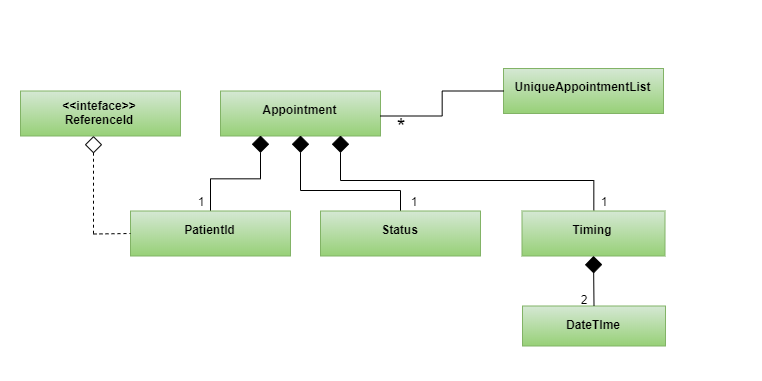

The diagram above was exported from draw.io. Its source (the exported page's mxGraphModel, read from the mxfile embedded in the PNG):
<mxGraphModel dx="2347" dy="1130" grid="1" gridSize="10" guides="1" tooltips="1" connect="1" arrows="1" fold="1" page="1" pageScale="1.5" pageWidth="1169" pageHeight="826" background="none" math="0" shadow="0">
  <root>
    <mxCell id="0" style=";html=1;" />
    <mxCell id="1" style=";html=1;" parent="0" />
    <mxCell id="1672d66443f91eb5-5" value="&lt;p&gt;&lt;span&gt;Appointment&lt;/span&gt;&lt;br&gt;&lt;/p&gt;" style="shape=rect;html=1;overflow=fill;whiteSpace=wrap;align=center;fontStyle=1;gradientColor=#97d077;fillColor=#d5e8d4;strokeColor=#82b366;" parent="1" vertex="1">
      <mxGeometry x="683" y="490.5" width="160" height="45" as="geometry" />
    </mxCell>
    <mxCell id="LrF4vGRNIJj0LGRHnGlv-36" value="&lt;p&gt;&lt;span&gt;UniqueAppointmentList&lt;/span&gt;&lt;br&gt;&lt;/p&gt;" style="shape=rect;html=1;overflow=fill;whiteSpace=wrap;align=center;fontStyle=1;gradientColor=#97d077;fillColor=#d5e8d4;strokeColor=#82b366;" vertex="1" parent="1">
      <mxGeometry x="966" y="468" width="160" height="45" as="geometry" />
    </mxCell>
    <mxCell id="1672d66443f91eb5-16" style="rounded=0;html=1;endArrow=diamond;endFill=1;jettySize=auto;orthogonalLoop=1;entryX=0.25;entryY=1;edgeStyle=orthogonalEdgeStyle;strokeWidth=1;startArrow=none;startFill=0;startSize=6;endSize=15;" parent="1" source="1672d66443f91eb5-7" target="1672d66443f91eb5-5" edge="1">
      <mxGeometry relative="1" as="geometry" />
    </mxCell>
    <mxCell id="1672d66443f91eb5-7" value="&lt;p&gt;PatientId&lt;/p&gt;" style="shape=rect;html=1;overflow=fill;whiteSpace=wrap;align=center;fontStyle=1;gradientColor=#97d077;fillColor=#d5e8d4;strokeColor=#82b366;" parent="1" vertex="1">
      <mxGeometry x="593" y="610.5" width="160" height="45" as="geometry" />
    </mxCell>
    <mxCell id="1672d66443f91eb5-17" style="edgeStyle=orthogonalEdgeStyle;rounded=0;html=1;endArrow=diamond;endFill=1;jettySize=auto;orthogonalLoop=1;entryX=0.5;entryY=1;endSize=15;" parent="1" source="1672d66443f91eb5-8" target="1672d66443f91eb5-5" edge="1">
      <mxGeometry relative="1" as="geometry">
        <Array as="points">
          <mxPoint x="863" y="590.5" />
          <mxPoint x="763" y="590.5" />
        </Array>
      </mxGeometry>
    </mxCell>
    <mxCell id="1672d66443f91eb5-8" value="&lt;p&gt;Status&lt;br&gt;&lt;/p&gt;" style="shape=rect;html=1;overflow=fill;whiteSpace=wrap;align=center;fontStyle=1;gradientColor=#97d077;fillColor=#d5e8d4;strokeColor=#82b366;" parent="1" vertex="1">
      <mxGeometry x="783" y="610.5" width="160" height="45" as="geometry" />
    </mxCell>
    <mxCell id="1672d66443f91eb5-18" style="edgeStyle=orthogonalEdgeStyle;rounded=0;html=1;endArrow=diamond;endFill=1;jettySize=auto;orthogonalLoop=1;entryX=0.75;entryY=1;endSize=15;exitX=0.25;exitY=1;exitDx=0;exitDy=0;" parent="1" source="LrF4vGRNIJj0LGRHnGlv-11" target="1672d66443f91eb5-5" edge="1">
      <mxGeometry relative="1" as="geometry">
        <Array as="points">
          <mxPoint x="1056" y="610.5" />
          <mxPoint x="1056" y="580.5" />
          <mxPoint x="803" y="580.5" />
        </Array>
      </mxGeometry>
    </mxCell>
    <mxCell id="1672d66443f91eb5-9" value="&lt;p&gt;Timing&lt;/p&gt;" style="shape=rect;html=1;overflow=fill;whiteSpace=wrap;align=center;fontStyle=1;fillColor=#d5e8d4;gradientColor=#97d077;strokeColor=#82b366;" parent="1" vertex="1">
      <mxGeometry x="984.5" y="610.5" width="143" height="45" as="geometry" />
    </mxCell>
    <mxCell id="LrF4vGRNIJj0LGRHnGlv-31" value="&lt;p&gt;DateTIme&lt;/p&gt;" style="shape=rect;html=1;overflow=fill;whiteSpace=wrap;align=center;fontStyle=1;fillColor=#d5e8d4;gradientColor=#97d077;strokeColor=#82b366;" vertex="1" parent="1">
      <mxGeometry x="985" y="705.5" width="143" height="40" as="geometry" />
    </mxCell>
    <mxCell id="LrF4vGRNIJj0LGRHnGlv-1" value="1" style="text;html=1;align=center;verticalAlign=middle;whiteSpace=wrap;rounded=0;" vertex="1" parent="1">
      <mxGeometry x="643" y="590.5" width="40" height="20" as="geometry" />
    </mxCell>
    <mxCell id="LrF4vGRNIJj0LGRHnGlv-5" value="1" style="text;html=1;align=center;verticalAlign=middle;whiteSpace=wrap;rounded=0;" vertex="1" parent="1">
      <mxGeometry x="856" y="590.5" width="40" height="20" as="geometry" />
    </mxCell>
    <mxCell id="LrF4vGRNIJj0LGRHnGlv-11" value="1" style="text;html=1;align=center;verticalAlign=middle;whiteSpace=wrap;rounded=0;" vertex="1" parent="1">
      <mxGeometry x="1046" y="590.5" width="40" height="20" as="geometry" />
    </mxCell>
    <mxCell id="LrF4vGRNIJj0LGRHnGlv-22" value="&lt;b&gt;&amp;lt;&amp;lt;inteface&amp;gt;&amp;gt;&lt;br&gt;ReferenceId&lt;/b&gt;" style="rounded=0;whiteSpace=wrap;html=1;gradientColor=#97d077;fillColor=#d5e8d4;strokeColor=#82b366;" vertex="1" parent="1">
      <mxGeometry x="483" y="490.5" width="160" height="45" as="geometry" />
    </mxCell>
    <mxCell id="LrF4vGRNIJj0LGRHnGlv-35" value="" style="endArrow=none;html=1;strokeWidth=1;startArrow=diamond;startFill=1;endSize=15;targetPerimeterSpacing=6;sourcePerimeterSpacing=7;startSize=15;exitX=0.5;exitY=1;exitDx=0;exitDy=0;entryX=0.5;entryY=0;entryDx=0;entryDy=0;" edge="1" parent="1" source="1672d66443f91eb5-9" target="LrF4vGRNIJj0LGRHnGlv-31">
      <mxGeometry width="50" height="50" relative="1" as="geometry">
        <mxPoint x="1064.937" y="654.51" as="sourcePoint" />
        <mxPoint x="1069.5" y="705.5" as="targetPoint" />
      </mxGeometry>
    </mxCell>
    <mxCell id="LrF4vGRNIJj0LGRHnGlv-39" value="" style="endArrow=none;html=1;strokeWidth=1;edgeStyle=elbowEdgeStyle;rounded=0;" edge="1" parent="1" target="LrF4vGRNIJj0LGRHnGlv-36">
      <mxGeometry width="50" height="50" relative="1" as="geometry">
        <mxPoint x="843" y="515.5" as="sourcePoint" />
        <mxPoint x="893" y="465.5" as="targetPoint" />
      </mxGeometry>
    </mxCell>
    <mxCell id="LrF4vGRNIJj0LGRHnGlv-42" value="" style="endArrow=none;html=1;strokeWidth=1;rounded=0;startArrow=diamond;startFill=0;startSize=15;dashed=1;elbow=vertical;edgeStyle=orthogonalEdgeStyle;" edge="1" parent="1">
      <mxGeometry width="50" height="50" relative="1" as="geometry">
        <mxPoint x="556" y="535.5" as="sourcePoint" />
        <mxPoint x="556" y="635.5" as="targetPoint" />
      </mxGeometry>
    </mxCell>
    <mxCell id="LrF4vGRNIJj0LGRHnGlv-49" value="" style="endArrow=none;dashed=1;html=1;strokeWidth=1;entryX=0;entryY=0.5;entryDx=0;entryDy=0;" edge="1" parent="1" target="1672d66443f91eb5-7">
      <mxGeometry width="50" height="50" relative="1" as="geometry">
        <mxPoint x="556" y="633.5" as="sourcePoint" />
        <mxPoint x="588" y="623" as="targetPoint" />
      </mxGeometry>
    </mxCell>
    <mxCell id="LrF4vGRNIJj0LGRHnGlv-50" value="*" style="text;html=1;strokeColor=none;fillColor=none;align=center;verticalAlign=middle;whiteSpace=wrap;rounded=0;strokeWidth=1;fontSize=22;" vertex="1" parent="1">
      <mxGeometry x="843" y="515.5" width="40" height="20" as="geometry" />
    </mxCell>
    <mxCell id="LrF4vGRNIJj0LGRHnGlv-53" value="" style="rounded=0;whiteSpace=wrap;html=1;strokeWidth=1;fontSize=22;fillColor=none;strokeColor=none;" vertex="1" parent="1">
      <mxGeometry x="463" y="400.5" width="760" height="380" as="geometry" />
    </mxCell>
    <mxCell id="LrF4vGRNIJj0LGRHnGlv-54" value="&lt;font style=&quot;font-size: 12px&quot;&gt;2&lt;/font&gt;" style="text;html=1;strokeColor=none;fillColor=none;align=center;verticalAlign=middle;whiteSpace=wrap;rounded=0;fontSize=22;" vertex="1" parent="1">
      <mxGeometry x="1026" y="685.5" width="40" height="20" as="geometry" />
    </mxCell>
  </root>
</mxGraphModel>